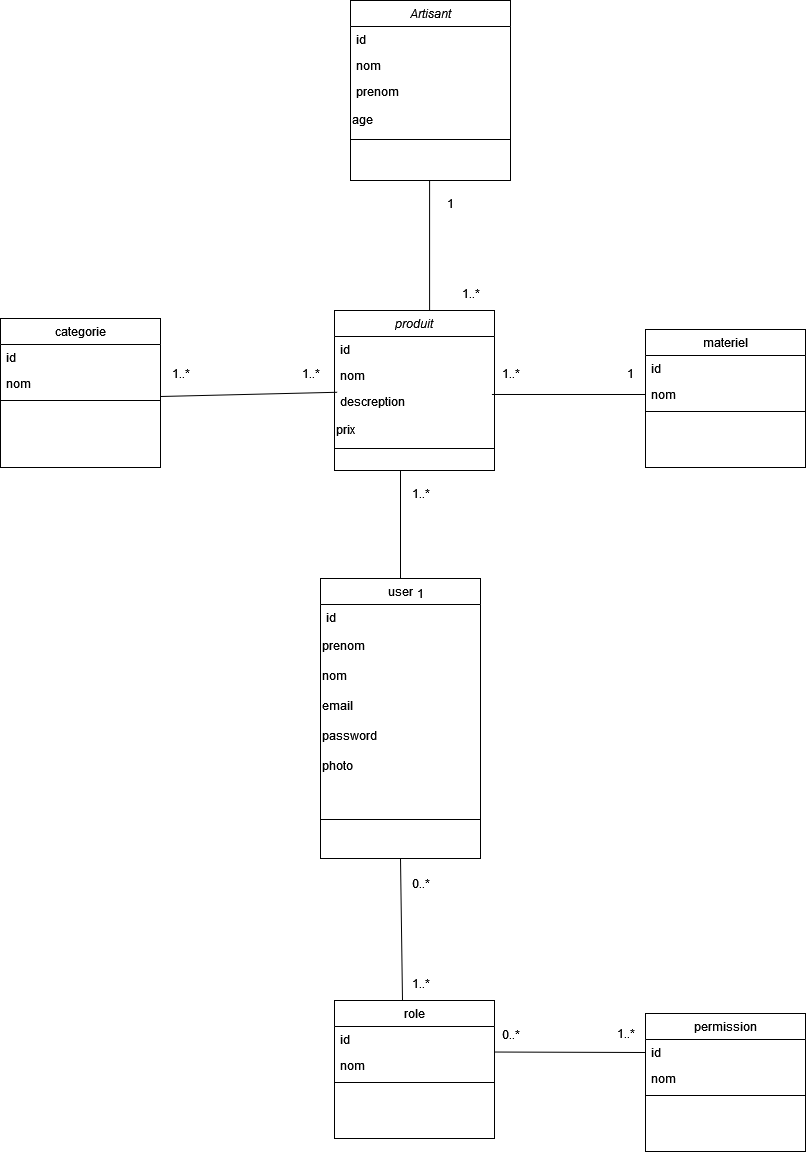

The diagram above was exported from draw.io. Its source (the exported page's mxGraphModel, read from the mxfile embedded in the PNG):
<mxGraphModel dx="1034" dy="1630" grid="1" gridSize="10" guides="1" tooltips="1" connect="1" arrows="1" fold="1" page="1" pageScale="1" pageWidth="827" pageHeight="1169" math="0" shadow="0">
  <root>
    <mxCell id="WIyWlLk6GJQsqaUBKTNV-0" />
    <mxCell id="WIyWlLk6GJQsqaUBKTNV-1" parent="WIyWlLk6GJQsqaUBKTNV-0" />
    <mxCell id="zkfFHV4jXpPFQw0GAbJ--0" value="produit" style="swimlane;fontStyle=2;align=center;verticalAlign=top;childLayout=stackLayout;horizontal=1;startSize=26;horizontalStack=0;resizeParent=1;resizeLast=0;collapsible=1;marginBottom=0;rounded=0;shadow=0;strokeWidth=1;" parent="WIyWlLk6GJQsqaUBKTNV-1" vertex="1">
      <mxGeometry x="334" y="180" width="160" height="160" as="geometry">
        <mxRectangle x="230" y="140" width="160" height="26" as="alternateBounds" />
      </mxGeometry>
    </mxCell>
    <mxCell id="zkfFHV4jXpPFQw0GAbJ--1" value="id" style="text;align=left;verticalAlign=top;spacingLeft=4;spacingRight=4;overflow=hidden;rotatable=0;points=[[0,0.5],[1,0.5]];portConstraint=eastwest;" parent="zkfFHV4jXpPFQw0GAbJ--0" vertex="1">
      <mxGeometry y="26" width="160" height="26" as="geometry" />
    </mxCell>
    <mxCell id="zkfFHV4jXpPFQw0GAbJ--2" value="nom" style="text;align=left;verticalAlign=top;spacingLeft=4;spacingRight=4;overflow=hidden;rotatable=0;points=[[0,0.5],[1,0.5]];portConstraint=eastwest;rounded=0;shadow=0;html=0;" parent="zkfFHV4jXpPFQw0GAbJ--0" vertex="1">
      <mxGeometry y="52" width="160" height="26" as="geometry" />
    </mxCell>
    <mxCell id="zkfFHV4jXpPFQw0GAbJ--3" value="descreption" style="text;align=left;verticalAlign=top;spacingLeft=4;spacingRight=4;overflow=hidden;rotatable=0;points=[[0,0.5],[1,0.5]];portConstraint=eastwest;rounded=0;shadow=0;html=0;" parent="zkfFHV4jXpPFQw0GAbJ--0" vertex="1">
      <mxGeometry y="78" width="160" height="26" as="geometry" />
    </mxCell>
    <mxCell id="LgiOKJ9BX5vgDQviiIbt-0" value="&lt;div align=&quot;left&quot;&gt;prix&lt;/div&gt;" style="text;strokeColor=none;align=left;fillColor=none;html=1;verticalAlign=middle;whiteSpace=wrap;rounded=0;" parent="zkfFHV4jXpPFQw0GAbJ--0" vertex="1">
      <mxGeometry y="104" width="160" height="30" as="geometry" />
    </mxCell>
    <mxCell id="zkfFHV4jXpPFQw0GAbJ--4" value="" style="line;html=1;strokeWidth=1;align=left;verticalAlign=middle;spacingTop=-1;spacingLeft=3;spacingRight=3;rotatable=0;labelPosition=right;points=[];portConstraint=eastwest;" parent="zkfFHV4jXpPFQw0GAbJ--0" vertex="1">
      <mxGeometry y="134" width="160" height="8" as="geometry" />
    </mxCell>
    <mxCell id="zkfFHV4jXpPFQw0GAbJ--6" value="materiel" style="swimlane;fontStyle=0;align=center;verticalAlign=top;childLayout=stackLayout;horizontal=1;startSize=26;horizontalStack=0;resizeParent=1;resizeLast=0;collapsible=1;marginBottom=0;rounded=0;shadow=0;strokeWidth=1;" parent="WIyWlLk6GJQsqaUBKTNV-1" vertex="1">
      <mxGeometry x="645" y="199" width="160" height="138" as="geometry">
        <mxRectangle x="130" y="380" width="160" height="26" as="alternateBounds" />
      </mxGeometry>
    </mxCell>
    <mxCell id="zkfFHV4jXpPFQw0GAbJ--7" value="id" style="text;align=left;verticalAlign=top;spacingLeft=4;spacingRight=4;overflow=hidden;rotatable=0;points=[[0,0.5],[1,0.5]];portConstraint=eastwest;" parent="zkfFHV4jXpPFQw0GAbJ--6" vertex="1">
      <mxGeometry y="26" width="160" height="26" as="geometry" />
    </mxCell>
    <mxCell id="zkfFHV4jXpPFQw0GAbJ--8" value="nom" style="text;align=left;verticalAlign=top;spacingLeft=4;spacingRight=4;overflow=hidden;rotatable=0;points=[[0,0.5],[1,0.5]];portConstraint=eastwest;rounded=0;shadow=0;html=0;" parent="zkfFHV4jXpPFQw0GAbJ--6" vertex="1">
      <mxGeometry y="52" width="160" height="26" as="geometry" />
    </mxCell>
    <mxCell id="zkfFHV4jXpPFQw0GAbJ--9" value="" style="line;html=1;strokeWidth=1;align=left;verticalAlign=middle;spacingTop=-1;spacingLeft=3;spacingRight=3;rotatable=0;labelPosition=right;points=[];portConstraint=eastwest;" parent="zkfFHV4jXpPFQw0GAbJ--6" vertex="1">
      <mxGeometry y="78" width="160" height="8" as="geometry" />
    </mxCell>
    <mxCell id="zkfFHV4jXpPFQw0GAbJ--13" value="user" style="swimlane;fontStyle=0;align=center;verticalAlign=top;childLayout=stackLayout;horizontal=1;startSize=26;horizontalStack=0;resizeParent=1;resizeLast=0;collapsible=1;marginBottom=0;rounded=0;shadow=0;strokeWidth=1;" parent="WIyWlLk6GJQsqaUBKTNV-1" vertex="1">
      <mxGeometry x="320" y="448" width="160" height="280" as="geometry">
        <mxRectangle x="340" y="380" width="170" height="26" as="alternateBounds" />
      </mxGeometry>
    </mxCell>
    <mxCell id="zkfFHV4jXpPFQw0GAbJ--14" value="id" style="text;align=left;verticalAlign=top;spacingLeft=4;spacingRight=4;overflow=hidden;rotatable=0;points=[[0,0.5],[1,0.5]];portConstraint=eastwest;" parent="zkfFHV4jXpPFQw0GAbJ--13" vertex="1">
      <mxGeometry y="26" width="160" height="26" as="geometry" />
    </mxCell>
    <mxCell id="dvKWPgnJ7-HVbEJa29sw-1" value="&lt;div align=&quot;left&quot;&gt;prenom&lt;/div&gt;" style="text;strokeColor=none;align=left;fillColor=none;html=1;verticalAlign=middle;whiteSpace=wrap;rounded=0;" parent="zkfFHV4jXpPFQw0GAbJ--13" vertex="1">
      <mxGeometry y="52" width="160" height="30" as="geometry" />
    </mxCell>
    <mxCell id="dvKWPgnJ7-HVbEJa29sw-0" value="&lt;div align=&quot;left&quot;&gt;nom&lt;/div&gt;" style="text;strokeColor=none;align=left;fillColor=none;html=1;verticalAlign=middle;whiteSpace=wrap;rounded=0;" parent="zkfFHV4jXpPFQw0GAbJ--13" vertex="1">
      <mxGeometry y="82" width="160" height="30" as="geometry" />
    </mxCell>
    <mxCell id="dvKWPgnJ7-HVbEJa29sw-2" value="&lt;div align=&quot;left&quot;&gt;email&lt;/div&gt;" style="text;strokeColor=none;align=left;fillColor=none;html=1;verticalAlign=middle;whiteSpace=wrap;rounded=0;" parent="zkfFHV4jXpPFQw0GAbJ--13" vertex="1">
      <mxGeometry y="112" width="160" height="30" as="geometry" />
    </mxCell>
    <mxCell id="dvKWPgnJ7-HVbEJa29sw-3" value="&lt;div align=&quot;left&quot;&gt;password&lt;/div&gt;" style="text;strokeColor=none;align=left;fillColor=none;html=1;verticalAlign=middle;whiteSpace=wrap;rounded=0;" parent="zkfFHV4jXpPFQw0GAbJ--13" vertex="1">
      <mxGeometry y="142" width="160" height="30" as="geometry" />
    </mxCell>
    <mxCell id="iFb0BfxqQvBNkPsU6b4o-1" value="&lt;div align=&quot;left&quot;&gt;photo&lt;/div&gt;" style="text;strokeColor=none;align=left;fillColor=none;html=1;verticalAlign=middle;whiteSpace=wrap;rounded=0;" parent="zkfFHV4jXpPFQw0GAbJ--13" vertex="1">
      <mxGeometry y="172" width="160" height="30" as="geometry" />
    </mxCell>
    <mxCell id="zkfFHV4jXpPFQw0GAbJ--15" value="" style="line;html=1;strokeWidth=1;align=left;verticalAlign=middle;spacingTop=-1;spacingLeft=3;spacingRight=3;rotatable=0;labelPosition=right;points=[];portConstraint=eastwest;" parent="zkfFHV4jXpPFQw0GAbJ--13" vertex="1">
      <mxGeometry y="202" width="160" height="78" as="geometry" />
    </mxCell>
    <mxCell id="zkfFHV4jXpPFQw0GAbJ--17" value="categorie" style="swimlane;fontStyle=0;align=center;verticalAlign=top;childLayout=stackLayout;horizontal=1;startSize=26;horizontalStack=0;resizeParent=1;resizeLast=0;collapsible=1;marginBottom=0;rounded=0;shadow=0;strokeWidth=1;" parent="WIyWlLk6GJQsqaUBKTNV-1" vertex="1">
      <mxGeometry y="188" width="160" height="149" as="geometry">
        <mxRectangle x="550" y="140" width="160" height="26" as="alternateBounds" />
      </mxGeometry>
    </mxCell>
    <mxCell id="zkfFHV4jXpPFQw0GAbJ--18" value="id" style="text;align=left;verticalAlign=top;spacingLeft=4;spacingRight=4;overflow=hidden;rotatable=0;points=[[0,0.5],[1,0.5]];portConstraint=eastwest;" parent="zkfFHV4jXpPFQw0GAbJ--17" vertex="1">
      <mxGeometry y="26" width="160" height="26" as="geometry" />
    </mxCell>
    <mxCell id="zkfFHV4jXpPFQw0GAbJ--19" value="nom" style="text;align=left;verticalAlign=top;spacingLeft=4;spacingRight=4;overflow=hidden;rotatable=0;points=[[0,0.5],[1,0.5]];portConstraint=eastwest;rounded=0;shadow=0;html=0;" parent="zkfFHV4jXpPFQw0GAbJ--17" vertex="1">
      <mxGeometry y="52" width="160" height="26" as="geometry" />
    </mxCell>
    <mxCell id="zkfFHV4jXpPFQw0GAbJ--23" value="" style="line;html=1;strokeWidth=1;align=left;verticalAlign=middle;spacingTop=-1;spacingLeft=3;spacingRight=3;rotatable=0;labelPosition=right;points=[];portConstraint=eastwest;" parent="zkfFHV4jXpPFQw0GAbJ--17" vertex="1">
      <mxGeometry y="78" width="160" height="8" as="geometry" />
    </mxCell>
    <mxCell id="dvKWPgnJ7-HVbEJa29sw-8" value="role" style="swimlane;fontStyle=0;align=center;verticalAlign=top;childLayout=stackLayout;horizontal=1;startSize=26;horizontalStack=0;resizeParent=1;resizeLast=0;collapsible=1;marginBottom=0;rounded=0;shadow=0;strokeWidth=1;" parent="WIyWlLk6GJQsqaUBKTNV-1" vertex="1">
      <mxGeometry x="334" y="870" width="160" height="138" as="geometry">
        <mxRectangle x="130" y="380" width="160" height="26" as="alternateBounds" />
      </mxGeometry>
    </mxCell>
    <mxCell id="dvKWPgnJ7-HVbEJa29sw-9" value="id" style="text;align=left;verticalAlign=top;spacingLeft=4;spacingRight=4;overflow=hidden;rotatable=0;points=[[0,0.5],[1,0.5]];portConstraint=eastwest;" parent="dvKWPgnJ7-HVbEJa29sw-8" vertex="1">
      <mxGeometry y="26" width="160" height="26" as="geometry" />
    </mxCell>
    <mxCell id="dvKWPgnJ7-HVbEJa29sw-10" value="nom" style="text;align=left;verticalAlign=top;spacingLeft=4;spacingRight=4;overflow=hidden;rotatable=0;points=[[0,0.5],[1,0.5]];portConstraint=eastwest;rounded=0;shadow=0;html=0;" parent="dvKWPgnJ7-HVbEJa29sw-8" vertex="1">
      <mxGeometry y="52" width="160" height="26" as="geometry" />
    </mxCell>
    <mxCell id="dvKWPgnJ7-HVbEJa29sw-11" value="" style="line;html=1;strokeWidth=1;align=left;verticalAlign=middle;spacingTop=-1;spacingLeft=3;spacingRight=3;rotatable=0;labelPosition=right;points=[];portConstraint=eastwest;" parent="dvKWPgnJ7-HVbEJa29sw-8" vertex="1">
      <mxGeometry y="78" width="160" height="8" as="geometry" />
    </mxCell>
    <mxCell id="dvKWPgnJ7-HVbEJa29sw-20" value="" style="endArrow=none;html=1;rounded=0;entryX=0.5;entryY=1;entryDx=0;entryDy=0;exitX=0.425;exitY=0;exitDx=0;exitDy=0;exitPerimeter=0;" parent="WIyWlLk6GJQsqaUBKTNV-1" source="dvKWPgnJ7-HVbEJa29sw-8" target="zkfFHV4jXpPFQw0GAbJ--13" edge="1">
      <mxGeometry width="50" height="50" relative="1" as="geometry">
        <mxPoint x="540" y="380" as="sourcePoint" />
        <mxPoint x="590" y="330" as="targetPoint" />
      </mxGeometry>
    </mxCell>
    <mxCell id="dvKWPgnJ7-HVbEJa29sw-23" value="" style="endArrow=none;html=1;rounded=0;exitX=1;exitY=0;exitDx=0;exitDy=0;entryX=0.017;entryY=0.145;entryDx=0;entryDy=0;entryPerimeter=0;" parent="WIyWlLk6GJQsqaUBKTNV-1" target="zkfFHV4jXpPFQw0GAbJ--3" edge="1">
      <mxGeometry width="50" height="50" relative="1" as="geometry">
        <mxPoint x="160" y="266" as="sourcePoint" />
        <mxPoint x="340" y="140" as="targetPoint" />
      </mxGeometry>
    </mxCell>
    <mxCell id="dvKWPgnJ7-HVbEJa29sw-33" value="" style="endArrow=none;html=1;rounded=0;entryX=0;entryY=0.5;entryDx=0;entryDy=0;exitX=0.984;exitY=-0.667;exitDx=0;exitDy=0;exitPerimeter=0;" parent="WIyWlLk6GJQsqaUBKTNV-1" source="LgiOKJ9BX5vgDQviiIbt-0" target="zkfFHV4jXpPFQw0GAbJ--8" edge="1">
      <mxGeometry width="50" height="50" relative="1" as="geometry">
        <mxPoint x="240" y="540" as="sourcePoint" />
        <mxPoint x="290" y="490" as="targetPoint" />
      </mxGeometry>
    </mxCell>
    <mxCell id="dvKWPgnJ7-HVbEJa29sw-44" value="Artisant" style="swimlane;fontStyle=2;align=center;verticalAlign=top;childLayout=stackLayout;horizontal=1;startSize=26;horizontalStack=0;resizeParent=1;resizeLast=0;collapsible=1;marginBottom=0;rounded=0;shadow=0;strokeWidth=1;" parent="WIyWlLk6GJQsqaUBKTNV-1" vertex="1">
      <mxGeometry x="350" y="-130" width="160" height="180" as="geometry">
        <mxRectangle x="230" y="140" width="160" height="26" as="alternateBounds" />
      </mxGeometry>
    </mxCell>
    <mxCell id="dvKWPgnJ7-HVbEJa29sw-45" value="id" style="text;align=left;verticalAlign=top;spacingLeft=4;spacingRight=4;overflow=hidden;rotatable=0;points=[[0,0.5],[1,0.5]];portConstraint=eastwest;" parent="dvKWPgnJ7-HVbEJa29sw-44" vertex="1">
      <mxGeometry y="26" width="160" height="26" as="geometry" />
    </mxCell>
    <mxCell id="dvKWPgnJ7-HVbEJa29sw-46" value="nom" style="text;align=left;verticalAlign=top;spacingLeft=4;spacingRight=4;overflow=hidden;rotatable=0;points=[[0,0.5],[1,0.5]];portConstraint=eastwest;rounded=0;shadow=0;html=0;" parent="dvKWPgnJ7-HVbEJa29sw-44" vertex="1">
      <mxGeometry y="52" width="160" height="26" as="geometry" />
    </mxCell>
    <mxCell id="dvKWPgnJ7-HVbEJa29sw-47" value="prenom" style="text;align=left;verticalAlign=top;spacingLeft=4;spacingRight=4;overflow=hidden;rotatable=0;points=[[0,0.5],[1,0.5]];portConstraint=eastwest;rounded=0;shadow=0;html=0;" parent="dvKWPgnJ7-HVbEJa29sw-44" vertex="1">
      <mxGeometry y="78" width="160" height="26" as="geometry" />
    </mxCell>
    <mxCell id="dvKWPgnJ7-HVbEJa29sw-48" value="age" style="text;strokeColor=none;align=left;fillColor=none;html=1;verticalAlign=middle;whiteSpace=wrap;rounded=0;" parent="dvKWPgnJ7-HVbEJa29sw-44" vertex="1">
      <mxGeometry y="104" width="160" height="30" as="geometry" />
    </mxCell>
    <mxCell id="dvKWPgnJ7-HVbEJa29sw-49" value="" style="line;html=1;strokeWidth=1;align=left;verticalAlign=middle;spacingTop=-1;spacingLeft=3;spacingRight=3;rotatable=0;labelPosition=right;points=[];portConstraint=eastwest;" parent="dvKWPgnJ7-HVbEJa29sw-44" vertex="1">
      <mxGeometry y="134" width="160" height="10" as="geometry" />
    </mxCell>
    <mxCell id="dvKWPgnJ7-HVbEJa29sw-51" value="" style="endArrow=none;html=1;rounded=0;" parent="WIyWlLk6GJQsqaUBKTNV-1" edge="1">
      <mxGeometry width="50" height="50" relative="1" as="geometry">
        <mxPoint x="429.09" y="180" as="sourcePoint" />
        <mxPoint x="429.09" y="50" as="targetPoint" />
      </mxGeometry>
    </mxCell>
    <mxCell id="dvKWPgnJ7-HVbEJa29sw-53" value="" style="endArrow=none;html=1;rounded=0;entryX=0.5;entryY=0;entryDx=0;entryDy=0;" parent="WIyWlLk6GJQsqaUBKTNV-1" target="zkfFHV4jXpPFQw0GAbJ--13" edge="1">
      <mxGeometry width="50" height="50" relative="1" as="geometry">
        <mxPoint x="400" y="340" as="sourcePoint" />
        <mxPoint x="280" y="430" as="targetPoint" />
      </mxGeometry>
    </mxCell>
    <mxCell id="dvKWPgnJ7-HVbEJa29sw-60" value="permission" style="swimlane;fontStyle=0;align=center;verticalAlign=top;childLayout=stackLayout;horizontal=1;startSize=26;horizontalStack=0;resizeParent=1;resizeLast=0;collapsible=1;marginBottom=0;rounded=0;shadow=0;strokeWidth=1;" parent="WIyWlLk6GJQsqaUBKTNV-1" vertex="1">
      <mxGeometry x="645" y="883" width="160" height="138" as="geometry">
        <mxRectangle x="130" y="380" width="160" height="26" as="alternateBounds" />
      </mxGeometry>
    </mxCell>
    <mxCell id="dvKWPgnJ7-HVbEJa29sw-61" value="id" style="text;align=left;verticalAlign=top;spacingLeft=4;spacingRight=4;overflow=hidden;rotatable=0;points=[[0,0.5],[1,0.5]];portConstraint=eastwest;" parent="dvKWPgnJ7-HVbEJa29sw-60" vertex="1">
      <mxGeometry y="26" width="160" height="26" as="geometry" />
    </mxCell>
    <mxCell id="dvKWPgnJ7-HVbEJa29sw-62" value="nom" style="text;align=left;verticalAlign=top;spacingLeft=4;spacingRight=4;overflow=hidden;rotatable=0;points=[[0,0.5],[1,0.5]];portConstraint=eastwest;rounded=0;shadow=0;html=0;" parent="dvKWPgnJ7-HVbEJa29sw-60" vertex="1">
      <mxGeometry y="52" width="160" height="26" as="geometry" />
    </mxCell>
    <mxCell id="dvKWPgnJ7-HVbEJa29sw-63" value="" style="line;html=1;strokeWidth=1;align=left;verticalAlign=middle;spacingTop=-1;spacingLeft=3;spacingRight=3;rotatable=0;labelPosition=right;points=[];portConstraint=eastwest;" parent="dvKWPgnJ7-HVbEJa29sw-60" vertex="1">
      <mxGeometry y="78" width="160" height="8" as="geometry" />
    </mxCell>
    <mxCell id="dvKWPgnJ7-HVbEJa29sw-64" value="" style="endArrow=none;html=1;rounded=0;entryX=0;entryY=0.5;entryDx=0;entryDy=0;exitX=1.003;exitY=-0.018;exitDx=0;exitDy=0;exitPerimeter=0;" parent="WIyWlLk6GJQsqaUBKTNV-1" source="dvKWPgnJ7-HVbEJa29sw-10" target="dvKWPgnJ7-HVbEJa29sw-61" edge="1">
      <mxGeometry width="50" height="50" relative="1" as="geometry">
        <mxPoint x="470" y="920" as="sourcePoint" />
        <mxPoint x="520" y="870" as="targetPoint" />
      </mxGeometry>
    </mxCell>
    <mxCell id="dvKWPgnJ7-HVbEJa29sw-65" value="0..*" style="text;html=1;align=center;verticalAlign=middle;resizable=0;points=[];autosize=1;strokeColor=none;fillColor=none;" parent="WIyWlLk6GJQsqaUBKTNV-1" vertex="1">
      <mxGeometry x="490" y="889" width="40" height="30" as="geometry" />
    </mxCell>
    <mxCell id="dvKWPgnJ7-HVbEJa29sw-67" value="1..*" style="text;html=1;align=center;verticalAlign=middle;resizable=0;points=[];autosize=1;strokeColor=none;fillColor=none;" parent="WIyWlLk6GJQsqaUBKTNV-1" vertex="1">
      <mxGeometry x="605" y="888" width="40" height="30" as="geometry" />
    </mxCell>
    <mxCell id="dvKWPgnJ7-HVbEJa29sw-68" value="1..*" style="text;html=1;align=center;verticalAlign=middle;resizable=0;points=[];autosize=1;strokeColor=none;fillColor=none;" parent="WIyWlLk6GJQsqaUBKTNV-1" vertex="1">
      <mxGeometry x="400" y="838" width="40" height="30" as="geometry" />
    </mxCell>
    <mxCell id="dvKWPgnJ7-HVbEJa29sw-69" value="0..*" style="text;html=1;align=center;verticalAlign=middle;resizable=0;points=[];autosize=1;strokeColor=none;fillColor=none;" parent="WIyWlLk6GJQsqaUBKTNV-1" vertex="1">
      <mxGeometry x="400" y="738" width="40" height="30" as="geometry" />
    </mxCell>
    <mxCell id="dvKWPgnJ7-HVbEJa29sw-71" value="1..*" style="text;html=1;align=center;verticalAlign=middle;resizable=0;points=[];autosize=1;strokeColor=none;fillColor=none;" parent="WIyWlLk6GJQsqaUBKTNV-1" vertex="1">
      <mxGeometry x="450" y="148" width="40" height="30" as="geometry" />
    </mxCell>
    <mxCell id="dvKWPgnJ7-HVbEJa29sw-72" value="1" style="text;html=1;align=center;verticalAlign=middle;resizable=0;points=[];autosize=1;strokeColor=none;fillColor=none;" parent="WIyWlLk6GJQsqaUBKTNV-1" vertex="1">
      <mxGeometry x="435" y="58" width="30" height="30" as="geometry" />
    </mxCell>
    <mxCell id="dvKWPgnJ7-HVbEJa29sw-73" value="&lt;div&gt;1..*&lt;/div&gt;" style="text;html=1;align=center;verticalAlign=middle;resizable=0;points=[];autosize=1;strokeColor=none;fillColor=none;" parent="WIyWlLk6GJQsqaUBKTNV-1" vertex="1">
      <mxGeometry x="400" y="348" width="40" height="30" as="geometry" />
    </mxCell>
    <mxCell id="dvKWPgnJ7-HVbEJa29sw-74" value="1" style="text;html=1;align=center;verticalAlign=middle;resizable=0;points=[];autosize=1;strokeColor=none;fillColor=none;" parent="WIyWlLk6GJQsqaUBKTNV-1" vertex="1">
      <mxGeometry x="405" y="448" width="30" height="30" as="geometry" />
    </mxCell>
    <mxCell id="dvKWPgnJ7-HVbEJa29sw-75" value="1..*" style="text;html=1;align=center;verticalAlign=middle;resizable=0;points=[];autosize=1;strokeColor=none;fillColor=none;" parent="WIyWlLk6GJQsqaUBKTNV-1" vertex="1">
      <mxGeometry x="290" y="228" width="40" height="30" as="geometry" />
    </mxCell>
    <mxCell id="dvKWPgnJ7-HVbEJa29sw-76" value="1..*" style="text;html=1;align=center;verticalAlign=middle;resizable=0;points=[];autosize=1;strokeColor=none;fillColor=none;" parent="WIyWlLk6GJQsqaUBKTNV-1" vertex="1">
      <mxGeometry x="160" y="228" width="40" height="30" as="geometry" />
    </mxCell>
    <mxCell id="dvKWPgnJ7-HVbEJa29sw-77" value="1..*" style="text;html=1;align=center;verticalAlign=middle;resizable=0;points=[];autosize=1;strokeColor=none;fillColor=none;" parent="WIyWlLk6GJQsqaUBKTNV-1" vertex="1">
      <mxGeometry x="490" y="228" width="40" height="30" as="geometry" />
    </mxCell>
    <mxCell id="dvKWPgnJ7-HVbEJa29sw-78" value="&lt;div&gt;1&lt;/div&gt;" style="text;html=1;align=center;verticalAlign=middle;resizable=0;points=[];autosize=1;strokeColor=none;fillColor=none;" parent="WIyWlLk6GJQsqaUBKTNV-1" vertex="1">
      <mxGeometry x="615" y="228" width="30" height="30" as="geometry" />
    </mxCell>
  </root>
</mxGraphModel>